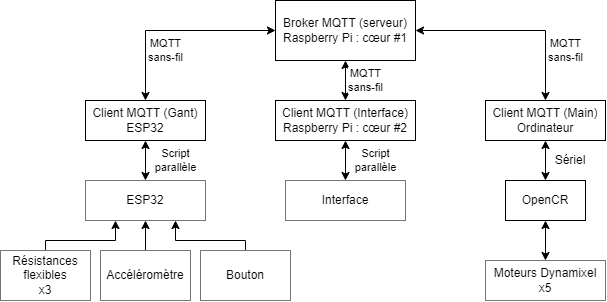

The diagram above was exported from draw.io. Its source (the exported page's mxGraphModel, read from the mxfile embedded in the PNG):
<mxGraphModel dx="955" dy="291" grid="1" gridSize="10" guides="1" tooltips="1" connect="1" arrows="1" fold="1" page="1" pageScale="1" pageWidth="80" pageHeight="80" math="0" shadow="0">
  <root>
    <mxCell id="0" />
    <mxCell id="1" parent="0" />
    <mxCell id="4gQnYTgJ2OkL1MOIHukV-24" style="edgeStyle=orthogonalEdgeStyle;rounded=0;orthogonalLoop=1;jettySize=auto;html=1;entryX=0.25;entryY=1;entryDx=0;entryDy=0;startArrow=none;startFill=0;" parent="1" source="pncT8nRR_9MXZ4LdRNML-4" target="4gQnYTgJ2OkL1MOIHukV-23" edge="1">
      <mxGeometry relative="1" as="geometry">
        <Array as="points">
          <mxPoint x="30" y="400" />
          <mxPoint x="100" y="400" />
        </Array>
      </mxGeometry>
    </mxCell>
    <mxCell id="pncT8nRR_9MXZ4LdRNML-4" value="Résistances flexibles&lt;br&gt;x3" style="whiteSpace=wrap;html=1;strokeColor=#757575;" parent="1" vertex="1">
      <mxGeometry x="-15" y="410" width="90" height="50" as="geometry" />
    </mxCell>
    <mxCell id="4gQnYTgJ2OkL1MOIHukV-17" style="edgeStyle=orthogonalEdgeStyle;rounded=0;orthogonalLoop=1;jettySize=auto;html=1;entryX=0.5;entryY=1;entryDx=0;entryDy=0;startArrow=classic;startFill=1;" parent="1" source="pncT8nRR_9MXZ4LdRNML-10" target="4gQnYTgJ2OkL1MOIHukV-4" edge="1">
      <mxGeometry relative="1" as="geometry" />
    </mxCell>
    <mxCell id="pncT8nRR_9MXZ4LdRNML-10" value="OpenCR" style="rounded=0;whiteSpace=wrap;html=1;" parent="1" vertex="1">
      <mxGeometry x="490" y="340" width="80" height="40" as="geometry" />
    </mxCell>
    <mxCell id="4gQnYTgJ2OkL1MOIHukV-18" style="edgeStyle=orthogonalEdgeStyle;rounded=0;orthogonalLoop=1;jettySize=auto;html=1;entryX=0.5;entryY=1;entryDx=0;entryDy=0;startArrow=classic;startFill=1;" parent="1" source="pncT8nRR_9MXZ4LdRNML-15" target="pncT8nRR_9MXZ4LdRNML-10" edge="1">
      <mxGeometry relative="1" as="geometry" />
    </mxCell>
    <mxCell id="pncT8nRR_9MXZ4LdRNML-15" value="Moteurs Dynamixel&lt;br&gt;x5" style="rounded=0;whiteSpace=wrap;html=1;strokeColor=#757575;" parent="1" vertex="1">
      <mxGeometry x="470" y="420" width="120" height="40" as="geometry" />
    </mxCell>
    <mxCell id="4gQnYTgJ2OkL1MOIHukV-1" value="Broker MQTT (serveur)&lt;br&gt;Raspberry Pi : cœur #1" style="rounded=0;whiteSpace=wrap;html=1;" parent="1" vertex="1">
      <mxGeometry x="260" y="160" width="140" height="60" as="geometry" />
    </mxCell>
    <mxCell id="4gQnYTgJ2OkL1MOIHukV-20" style="edgeStyle=orthogonalEdgeStyle;rounded=0;orthogonalLoop=1;jettySize=auto;html=1;entryX=0.5;entryY=1;entryDx=0;entryDy=0;startArrow=classic;startFill=1;" parent="1" source="4gQnYTgJ2OkL1MOIHukV-2" target="4gQnYTgJ2OkL1MOIHukV-1" edge="1">
      <mxGeometry relative="1" as="geometry" />
    </mxCell>
    <mxCell id="4gQnYTgJ2OkL1MOIHukV-2" value="Client MQTT (Interface)&lt;br&gt;Raspberry Pi : cœur #2" style="rounded=0;whiteSpace=wrap;html=1;" parent="1" vertex="1">
      <mxGeometry x="260" y="260" width="140" height="40" as="geometry" />
    </mxCell>
    <mxCell id="4gQnYTgJ2OkL1MOIHukV-21" style="edgeStyle=orthogonalEdgeStyle;rounded=0;orthogonalLoop=1;jettySize=auto;html=1;entryX=1;entryY=0.5;entryDx=0;entryDy=0;startArrow=classic;startFill=1;exitX=0.5;exitY=0;exitDx=0;exitDy=0;" parent="1" source="4gQnYTgJ2OkL1MOIHukV-4" target="4gQnYTgJ2OkL1MOIHukV-1" edge="1">
      <mxGeometry relative="1" as="geometry" />
    </mxCell>
    <mxCell id="4gQnYTgJ2OkL1MOIHukV-4" value="Client MQTT (Main)&lt;br&gt;Ordinateur" style="rounded=0;whiteSpace=wrap;html=1;" parent="1" vertex="1">
      <mxGeometry x="470" y="260" width="120" height="40" as="geometry" />
    </mxCell>
    <mxCell id="4gQnYTgJ2OkL1MOIHukV-19" style="edgeStyle=orthogonalEdgeStyle;rounded=0;orthogonalLoop=1;jettySize=auto;html=1;entryX=0;entryY=0.5;entryDx=0;entryDy=0;startArrow=classic;startFill=1;exitX=0.5;exitY=0;exitDx=0;exitDy=0;" parent="1" source="4gQnYTgJ2OkL1MOIHukV-5" target="4gQnYTgJ2OkL1MOIHukV-1" edge="1">
      <mxGeometry relative="1" as="geometry">
        <mxPoint x="310" y="189.99999999999994" as="targetPoint" />
      </mxGeometry>
    </mxCell>
    <mxCell id="DGCZc5lI9f7KY418GQP4-1" value="MQTT&lt;br&gt;sans-fil" style="edgeLabel;html=1;align=center;verticalAlign=middle;resizable=0;points=[];" vertex="1" connectable="0" parent="4gQnYTgJ2OkL1MOIHukV-19">
      <mxGeometry x="0.15" y="-1" relative="1" as="geometry">
        <mxPoint x="-25" y="19" as="offset" />
      </mxGeometry>
    </mxCell>
    <mxCell id="4gQnYTgJ2OkL1MOIHukV-5" value="Client MQTT (Gant)&lt;br&gt;ESP32" style="rounded=0;whiteSpace=wrap;html=1;" parent="1" vertex="1">
      <mxGeometry x="70" y="260" width="120" height="40" as="geometry" />
    </mxCell>
    <mxCell id="4gQnYTgJ2OkL1MOIHukV-22" style="edgeStyle=orthogonalEdgeStyle;rounded=0;orthogonalLoop=1;jettySize=auto;html=1;entryX=0.5;entryY=1;entryDx=0;entryDy=0;startArrow=classic;startFill=1;" parent="1" source="4gQnYTgJ2OkL1MOIHukV-9" target="4gQnYTgJ2OkL1MOIHukV-2" edge="1">
      <mxGeometry relative="1" as="geometry" />
    </mxCell>
    <mxCell id="4gQnYTgJ2OkL1MOIHukV-9" value="Interface" style="whiteSpace=wrap;html=1;strokeColor=#757575;" parent="1" vertex="1">
      <mxGeometry x="270" y="340" width="120" height="40" as="geometry" />
    </mxCell>
    <mxCell id="4gQnYTgJ2OkL1MOIHukV-14" value="Sériel" style="text;html=1;strokeColor=none;fillColor=none;align=center;verticalAlign=middle;whiteSpace=wrap;rounded=0;" parent="1" vertex="1">
      <mxGeometry x="540" y="310" width="30" height="20" as="geometry" />
    </mxCell>
    <mxCell id="4gQnYTgJ2OkL1MOIHukV-26" style="edgeStyle=orthogonalEdgeStyle;rounded=0;orthogonalLoop=1;jettySize=auto;html=1;entryX=0.5;entryY=1;entryDx=0;entryDy=0;startArrow=classic;startFill=1;" parent="1" source="4gQnYTgJ2OkL1MOIHukV-23" target="4gQnYTgJ2OkL1MOIHukV-5" edge="1">
      <mxGeometry relative="1" as="geometry" />
    </mxCell>
    <mxCell id="4gQnYTgJ2OkL1MOIHukV-23" value="ESP32" style="whiteSpace=wrap;html=1;strokeColor=#757575;" parent="1" vertex="1">
      <mxGeometry x="70" y="340" width="120" height="40" as="geometry" />
    </mxCell>
    <mxCell id="DGCZc5lI9f7KY418GQP4-2" value="MQTT&lt;br&gt;sans-fil" style="edgeLabel;html=1;align=center;verticalAlign=middle;resizable=0;points=[];" vertex="1" connectable="0" parent="1">
      <mxGeometry x="550" y="210" as="geometry" />
    </mxCell>
    <mxCell id="DGCZc5lI9f7KY418GQP4-3" value="MQTT&lt;br&gt;sans-fil" style="edgeLabel;html=1;align=center;verticalAlign=middle;resizable=0;points=[];" vertex="1" connectable="0" parent="1">
      <mxGeometry x="350" y="240" as="geometry" />
    </mxCell>
    <mxCell id="DGCZc5lI9f7KY418GQP4-7" value="Script&lt;br&gt;parallèle" style="edgeLabel;html=1;align=center;verticalAlign=middle;resizable=0;points=[];" vertex="1" connectable="0" parent="1">
      <mxGeometry x="160" y="320.00000000000006" as="geometry" />
    </mxCell>
    <mxCell id="DGCZc5lI9f7KY418GQP4-9" value="Script&lt;br&gt;parallèle" style="edgeLabel;html=1;align=center;verticalAlign=middle;resizable=0;points=[];" vertex="1" connectable="0" parent="1">
      <mxGeometry x="360" y="320.00000000000006" as="geometry" />
    </mxCell>
    <mxCell id="DGCZc5lI9f7KY418GQP4-12" value="" style="edgeStyle=orthogonalEdgeStyle;rounded=0;orthogonalLoop=1;jettySize=auto;html=1;" edge="1" parent="1" source="DGCZc5lI9f7KY418GQP4-10" target="4gQnYTgJ2OkL1MOIHukV-23">
      <mxGeometry relative="1" as="geometry" />
    </mxCell>
    <mxCell id="DGCZc5lI9f7KY418GQP4-10" value="Accéléromètre" style="whiteSpace=wrap;html=1;strokeColor=#757575;" vertex="1" parent="1">
      <mxGeometry x="85" y="410" width="90" height="50" as="geometry" />
    </mxCell>
    <mxCell id="DGCZc5lI9f7KY418GQP4-14" style="edgeStyle=orthogonalEdgeStyle;rounded=0;orthogonalLoop=1;jettySize=auto;html=1;entryX=0.75;entryY=1;entryDx=0;entryDy=0;" edge="1" parent="1" source="DGCZc5lI9f7KY418GQP4-13" target="4gQnYTgJ2OkL1MOIHukV-23">
      <mxGeometry relative="1" as="geometry">
        <Array as="points">
          <mxPoint x="230" y="400" />
          <mxPoint x="160" y="400" />
        </Array>
      </mxGeometry>
    </mxCell>
    <mxCell id="DGCZc5lI9f7KY418GQP4-13" value="Bouton" style="whiteSpace=wrap;html=1;strokeColor=#757575;" vertex="1" parent="1">
      <mxGeometry x="185" y="410" width="90" height="50" as="geometry" />
    </mxCell>
  </root>
</mxGraphModel>